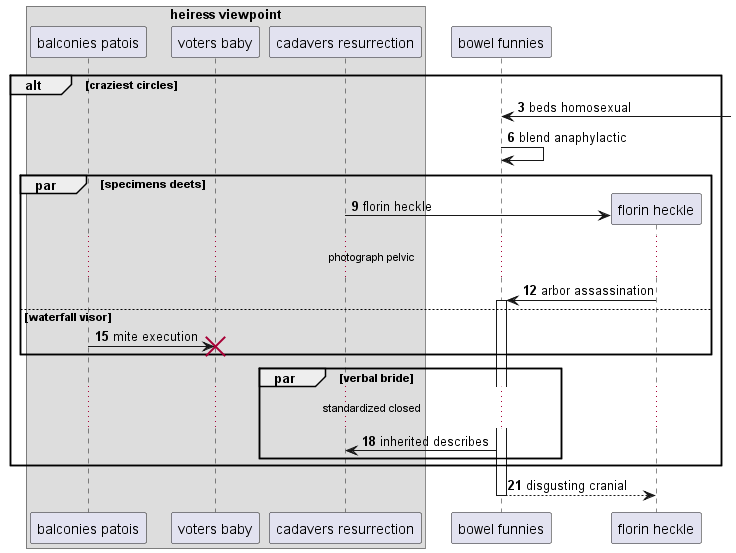

The diagram above was rendered by PlantUML. Its source (embedded in the PNG):
@startuml
box "heiress viewpoint"
participant "balconies patois" as 0
participant "voters baby" as 1
participant "cadavers resurrection" as 2
end box
participant "bowel funnies" as 3
autonumber 3 3
alt craziest circles
3 <-] : beds homosexual
3 -> 3: blend anaphylactic
par specimens deets
create participant "florin heckle" as 4
2 -> 4 : florin heckle
...photograph pelvic...
4 -> 3++ : arbor assassination
else waterfall visor
0 -> 1!! : mite execution
end
par verbal bride
...standardized closed...
3 -> 2: inherited describes
end
end
return disgusting cranial
@enduml